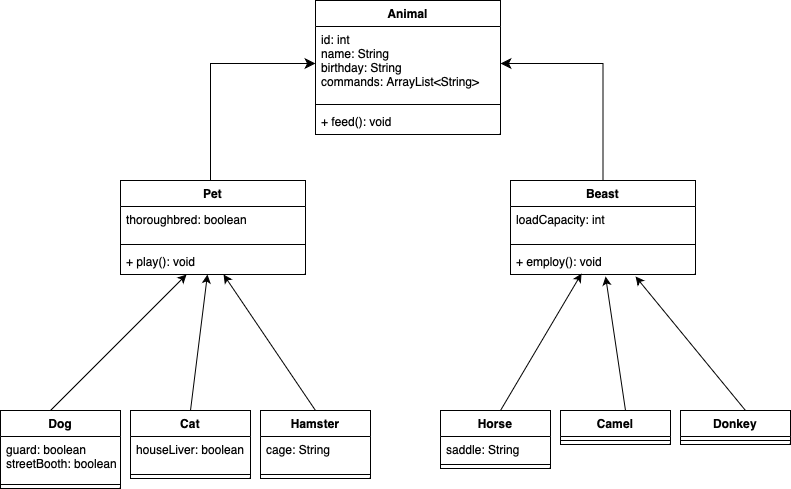

The diagram above was exported from draw.io. Its source (the exported page's mxGraphModel, read from the mxfile embedded in the PNG):
<mxGraphModel dx="954" dy="647" grid="1" gridSize="10" guides="1" tooltips="1" connect="1" arrows="1" fold="1" page="1" pageScale="1" pageWidth="827" pageHeight="1169" background="#FFFFFF" math="0" shadow="0">
  <root>
    <mxCell id="0" />
    <mxCell id="1" parent="0" />
    <mxCell id="xj6zjtGuwZ-JJnqcdcFy-1" value="Animal" style="swimlane;fontStyle=1;align=center;verticalAlign=top;childLayout=stackLayout;horizontal=1;startSize=26;horizontalStack=0;resizeParent=1;resizeParentMax=0;resizeLast=0;collapsible=1;marginBottom=0;" parent="1" vertex="1">
      <mxGeometry x="335" y="60" width="185" height="134" as="geometry" />
    </mxCell>
    <mxCell id="xj6zjtGuwZ-JJnqcdcFy-2" value="id: int&#10;name: String&#10;birthday: String&#10;commands: ArrayList&lt;String&gt;&#10;" style="text;strokeColor=none;fillColor=none;align=left;verticalAlign=top;spacingLeft=4;spacingRight=4;overflow=hidden;rotatable=0;points=[[0,0.5],[1,0.5]];portConstraint=eastwest;" parent="xj6zjtGuwZ-JJnqcdcFy-1" vertex="1">
      <mxGeometry y="26" width="185" height="74" as="geometry" />
    </mxCell>
    <mxCell id="xj6zjtGuwZ-JJnqcdcFy-3" value="" style="line;strokeWidth=1;fillColor=none;align=left;verticalAlign=middle;spacingTop=-1;spacingLeft=3;spacingRight=3;rotatable=0;labelPosition=right;points=[];portConstraint=eastwest;strokeColor=inherit;" parent="xj6zjtGuwZ-JJnqcdcFy-1" vertex="1">
      <mxGeometry y="100" width="185" height="8" as="geometry" />
    </mxCell>
    <mxCell id="xj6zjtGuwZ-JJnqcdcFy-4" value="+ feed(): void" style="text;strokeColor=none;fillColor=none;align=left;verticalAlign=top;spacingLeft=4;spacingRight=4;overflow=hidden;rotatable=0;points=[[0,0.5],[1,0.5]];portConstraint=eastwest;" parent="xj6zjtGuwZ-JJnqcdcFy-1" vertex="1">
      <mxGeometry y="108" width="185" height="26" as="geometry" />
    </mxCell>
    <mxCell id="xj6zjtGuwZ-JJnqcdcFy-5" value="Pet" style="swimlane;fontStyle=1;align=center;verticalAlign=top;childLayout=stackLayout;horizontal=1;startSize=26;horizontalStack=0;resizeParent=1;resizeParentMax=0;resizeLast=0;collapsible=1;marginBottom=0;" parent="1" vertex="1">
      <mxGeometry x="140" y="240" width="185" height="94" as="geometry" />
    </mxCell>
    <mxCell id="xj6zjtGuwZ-JJnqcdcFy-6" value="thoroughbred: boolean" style="text;strokeColor=none;fillColor=none;align=left;verticalAlign=top;spacingLeft=4;spacingRight=4;overflow=hidden;rotatable=0;points=[[0,0.5],[1,0.5]];portConstraint=eastwest;fontColor=#000000;" parent="xj6zjtGuwZ-JJnqcdcFy-5" vertex="1">
      <mxGeometry y="26" width="185" height="34" as="geometry" />
    </mxCell>
    <mxCell id="xj6zjtGuwZ-JJnqcdcFy-7" value="" style="line;strokeWidth=1;fillColor=none;align=left;verticalAlign=middle;spacingTop=-1;spacingLeft=3;spacingRight=3;rotatable=0;labelPosition=right;points=[];portConstraint=eastwest;strokeColor=inherit;" parent="xj6zjtGuwZ-JJnqcdcFy-5" vertex="1">
      <mxGeometry y="60" width="185" height="8" as="geometry" />
    </mxCell>
    <mxCell id="xj6zjtGuwZ-JJnqcdcFy-8" value="+ play(): void" style="text;strokeColor=none;fillColor=none;align=left;verticalAlign=top;spacingLeft=4;spacingRight=4;overflow=hidden;rotatable=0;points=[[0,0.5],[1,0.5]];portConstraint=eastwest;" parent="xj6zjtGuwZ-JJnqcdcFy-5" vertex="1">
      <mxGeometry y="68" width="185" height="26" as="geometry" />
    </mxCell>
    <mxCell id="xj6zjtGuwZ-JJnqcdcFy-9" value="Beast" style="swimlane;fontStyle=1;align=center;verticalAlign=top;childLayout=stackLayout;horizontal=1;startSize=26;horizontalStack=0;resizeParent=1;resizeParentMax=0;resizeLast=0;collapsible=1;marginBottom=0;" parent="1" vertex="1">
      <mxGeometry x="530" y="240" width="185" height="94" as="geometry" />
    </mxCell>
    <mxCell id="xj6zjtGuwZ-JJnqcdcFy-10" value="loadCapacity: int" style="text;strokeColor=none;fillColor=none;align=left;verticalAlign=top;spacingLeft=4;spacingRight=4;overflow=hidden;rotatable=0;points=[[0,0.5],[1,0.5]];portConstraint=eastwest;" parent="xj6zjtGuwZ-JJnqcdcFy-9" vertex="1">
      <mxGeometry y="26" width="185" height="34" as="geometry" />
    </mxCell>
    <mxCell id="xj6zjtGuwZ-JJnqcdcFy-11" value="" style="line;strokeWidth=1;fillColor=none;align=left;verticalAlign=middle;spacingTop=-1;spacingLeft=3;spacingRight=3;rotatable=0;labelPosition=right;points=[];portConstraint=eastwest;strokeColor=inherit;" parent="xj6zjtGuwZ-JJnqcdcFy-9" vertex="1">
      <mxGeometry y="60" width="185" height="8" as="geometry" />
    </mxCell>
    <mxCell id="xj6zjtGuwZ-JJnqcdcFy-12" value="+ employ(): void" style="text;strokeColor=none;fillColor=none;align=left;verticalAlign=top;spacingLeft=4;spacingRight=4;overflow=hidden;rotatable=0;points=[[0,0.5],[1,0.5]];portConstraint=eastwest;" parent="xj6zjtGuwZ-JJnqcdcFy-9" vertex="1">
      <mxGeometry y="68" width="185" height="26" as="geometry" />
    </mxCell>
    <mxCell id="xj6zjtGuwZ-JJnqcdcFy-13" value="" style="edgeStyle=segmentEdgeStyle;endArrow=classic;html=1;curved=0;rounded=0;endSize=8;startSize=8;entryX=1;entryY=0.5;entryDx=0;entryDy=0;exitX=0.5;exitY=0;exitDx=0;exitDy=0;" parent="1" source="xj6zjtGuwZ-JJnqcdcFy-9" target="xj6zjtGuwZ-JJnqcdcFy-2" edge="1">
      <mxGeometry width="50" height="50" relative="1" as="geometry">
        <mxPoint x="390" y="270" as="sourcePoint" />
        <mxPoint x="440" y="220" as="targetPoint" />
        <Array as="points">
          <mxPoint x="623" y="123" />
        </Array>
      </mxGeometry>
    </mxCell>
    <mxCell id="xj6zjtGuwZ-JJnqcdcFy-14" value="" style="edgeStyle=segmentEdgeStyle;endArrow=classic;html=1;curved=0;rounded=0;endSize=8;startSize=8;entryX=0;entryY=0.5;entryDx=0;entryDy=0;exitX=0.5;exitY=0;exitDx=0;exitDy=0;" parent="1" source="xj6zjtGuwZ-JJnqcdcFy-5" target="xj6zjtGuwZ-JJnqcdcFy-2" edge="1">
      <mxGeometry width="50" height="50" relative="1" as="geometry">
        <mxPoint x="632.5" y="250" as="sourcePoint" />
        <mxPoint x="530" y="133" as="targetPoint" />
        <Array as="points">
          <mxPoint x="230" y="240" />
          <mxPoint x="230" y="123" />
        </Array>
      </mxGeometry>
    </mxCell>
    <mxCell id="xj6zjtGuwZ-JJnqcdcFy-15" value="Dog" style="swimlane;fontStyle=1;align=center;verticalAlign=top;childLayout=stackLayout;horizontal=1;startSize=26;horizontalStack=0;resizeParent=1;resizeParentMax=0;resizeLast=0;collapsible=1;marginBottom=0;" parent="1" vertex="1">
      <mxGeometry x="20" y="470" width="120" height="78" as="geometry" />
    </mxCell>
    <mxCell id="xj6zjtGuwZ-JJnqcdcFy-16" value="guard: boolean&#10;streetBooth: boolean&#10;" style="text;strokeColor=none;fillColor=none;align=left;verticalAlign=top;spacingLeft=4;spacingRight=4;overflow=hidden;rotatable=0;points=[[0,0.5],[1,0.5]];portConstraint=eastwest;" parent="xj6zjtGuwZ-JJnqcdcFy-15" vertex="1">
      <mxGeometry y="26" width="120" height="44" as="geometry" />
    </mxCell>
    <mxCell id="xj6zjtGuwZ-JJnqcdcFy-17" value="" style="line;strokeWidth=1;fillColor=none;align=left;verticalAlign=middle;spacingTop=-1;spacingLeft=3;spacingRight=3;rotatable=0;labelPosition=right;points=[];portConstraint=eastwest;strokeColor=inherit;" parent="xj6zjtGuwZ-JJnqcdcFy-15" vertex="1">
      <mxGeometry y="70" width="120" height="8" as="geometry" />
    </mxCell>
    <mxCell id="xj6zjtGuwZ-JJnqcdcFy-27" value="Cat" style="swimlane;fontStyle=1;align=center;verticalAlign=top;childLayout=stackLayout;horizontal=1;startSize=26;horizontalStack=0;resizeParent=1;resizeParentMax=0;resizeLast=0;collapsible=1;marginBottom=0;" parent="1" vertex="1">
      <mxGeometry x="150" y="470" width="120" height="68" as="geometry" />
    </mxCell>
    <mxCell id="xj6zjtGuwZ-JJnqcdcFy-28" value="houseLiver: boolean" style="text;strokeColor=none;fillColor=none;align=left;verticalAlign=top;spacingLeft=4;spacingRight=4;overflow=hidden;rotatable=0;points=[[0,0.5],[1,0.5]];portConstraint=eastwest;" parent="xj6zjtGuwZ-JJnqcdcFy-27" vertex="1">
      <mxGeometry y="26" width="120" height="34" as="geometry" />
    </mxCell>
    <mxCell id="xj6zjtGuwZ-JJnqcdcFy-29" value="" style="line;strokeWidth=1;fillColor=none;align=left;verticalAlign=middle;spacingTop=-1;spacingLeft=3;spacingRight=3;rotatable=0;labelPosition=right;points=[];portConstraint=eastwest;strokeColor=inherit;" parent="xj6zjtGuwZ-JJnqcdcFy-27" vertex="1">
      <mxGeometry y="60" width="120" height="8" as="geometry" />
    </mxCell>
    <mxCell id="xj6zjtGuwZ-JJnqcdcFy-31" value="Hamster" style="swimlane;fontStyle=1;align=center;verticalAlign=top;childLayout=stackLayout;horizontal=1;startSize=26;horizontalStack=0;resizeParent=1;resizeParentMax=0;resizeLast=0;collapsible=1;marginBottom=0;" parent="1" vertex="1">
      <mxGeometry x="280" y="470" width="110" height="68" as="geometry" />
    </mxCell>
    <mxCell id="xj6zjtGuwZ-JJnqcdcFy-32" value="cage: String" style="text;strokeColor=none;fillColor=none;align=left;verticalAlign=top;spacingLeft=4;spacingRight=4;overflow=hidden;rotatable=0;points=[[0,0.5],[1,0.5]];portConstraint=eastwest;" parent="xj6zjtGuwZ-JJnqcdcFy-31" vertex="1">
      <mxGeometry y="26" width="110" height="34" as="geometry" />
    </mxCell>
    <mxCell id="xj6zjtGuwZ-JJnqcdcFy-33" value="" style="line;strokeWidth=1;fillColor=none;align=left;verticalAlign=middle;spacingTop=-1;spacingLeft=3;spacingRight=3;rotatable=0;labelPosition=right;points=[];portConstraint=eastwest;strokeColor=inherit;" parent="xj6zjtGuwZ-JJnqcdcFy-31" vertex="1">
      <mxGeometry y="60" width="110" height="8" as="geometry" />
    </mxCell>
    <mxCell id="xj6zjtGuwZ-JJnqcdcFy-35" value="Horse" style="swimlane;fontStyle=1;align=center;verticalAlign=top;childLayout=stackLayout;horizontal=1;startSize=26;horizontalStack=0;resizeParent=1;resizeParentMax=0;resizeLast=0;collapsible=1;marginBottom=0;" parent="1" vertex="1">
      <mxGeometry x="460" y="470" width="110" height="58" as="geometry" />
    </mxCell>
    <mxCell id="xj6zjtGuwZ-JJnqcdcFy-36" value="saddle: String" style="text;strokeColor=none;fillColor=none;align=left;verticalAlign=top;spacingLeft=4;spacingRight=4;overflow=hidden;rotatable=0;points=[[0,0.5],[1,0.5]];portConstraint=eastwest;" parent="xj6zjtGuwZ-JJnqcdcFy-35" vertex="1">
      <mxGeometry y="26" width="110" height="24" as="geometry" />
    </mxCell>
    <mxCell id="xj6zjtGuwZ-JJnqcdcFy-37" value="" style="line;strokeWidth=1;fillColor=none;align=left;verticalAlign=middle;spacingTop=-1;spacingLeft=3;spacingRight=3;rotatable=0;labelPosition=right;points=[];portConstraint=eastwest;strokeColor=inherit;" parent="xj6zjtGuwZ-JJnqcdcFy-35" vertex="1">
      <mxGeometry y="50" width="110" height="8" as="geometry" />
    </mxCell>
    <mxCell id="xj6zjtGuwZ-JJnqcdcFy-39" value="Camel" style="swimlane;fontStyle=1;align=center;verticalAlign=top;childLayout=stackLayout;horizontal=1;startSize=26;horizontalStack=0;resizeParent=1;resizeParentMax=0;resizeLast=0;collapsible=1;marginBottom=0;" parent="1" vertex="1">
      <mxGeometry x="580" y="470" width="110" height="34" as="geometry" />
    </mxCell>
    <mxCell id="xj6zjtGuwZ-JJnqcdcFy-41" value="" style="line;strokeWidth=1;fillColor=none;align=left;verticalAlign=middle;spacingTop=-1;spacingLeft=3;spacingRight=3;rotatable=0;labelPosition=right;points=[];portConstraint=eastwest;strokeColor=inherit;" parent="xj6zjtGuwZ-JJnqcdcFy-39" vertex="1">
      <mxGeometry y="26" width="110" height="8" as="geometry" />
    </mxCell>
    <mxCell id="xj6zjtGuwZ-JJnqcdcFy-43" value="Donkey" style="swimlane;fontStyle=1;align=center;verticalAlign=top;childLayout=stackLayout;horizontal=1;startSize=26;horizontalStack=0;resizeParent=1;resizeParentMax=0;resizeLast=0;collapsible=1;marginBottom=0;" parent="1" vertex="1">
      <mxGeometry x="700" y="470" width="110" height="34" as="geometry" />
    </mxCell>
    <mxCell id="xj6zjtGuwZ-JJnqcdcFy-45" value="" style="line;strokeWidth=1;fillColor=none;align=left;verticalAlign=middle;spacingTop=-1;spacingLeft=3;spacingRight=3;rotatable=0;labelPosition=right;points=[];portConstraint=eastwest;strokeColor=inherit;" parent="xj6zjtGuwZ-JJnqcdcFy-43" vertex="1">
      <mxGeometry y="26" width="110" height="8" as="geometry" />
    </mxCell>
    <mxCell id="xj6zjtGuwZ-JJnqcdcFy-49" value="" style="endArrow=classic;html=1;rounded=0;entryX=0.357;entryY=1;entryDx=0;entryDy=0;entryPerimeter=0;" parent="1" target="xj6zjtGuwZ-JJnqcdcFy-8" edge="1">
      <mxGeometry width="50" height="50" relative="1" as="geometry">
        <mxPoint x="70" y="470" as="sourcePoint" />
        <mxPoint x="210" y="340" as="targetPoint" />
      </mxGeometry>
    </mxCell>
    <mxCell id="xj6zjtGuwZ-JJnqcdcFy-50" value="" style="endArrow=classic;html=1;rounded=0;exitX=0.5;exitY=0;exitDx=0;exitDy=0;entryX=0.47;entryY=1;entryDx=0;entryDy=0;entryPerimeter=0;" parent="1" source="xj6zjtGuwZ-JJnqcdcFy-27" target="xj6zjtGuwZ-JJnqcdcFy-8" edge="1">
      <mxGeometry width="50" height="50" relative="1" as="geometry">
        <mxPoint x="80" y="480" as="sourcePoint" />
        <mxPoint x="223.11926605504595" y="384" as="targetPoint" />
      </mxGeometry>
    </mxCell>
    <mxCell id="xj6zjtGuwZ-JJnqcdcFy-51" value="" style="endArrow=classic;html=1;rounded=0;exitX=0.5;exitY=0;exitDx=0;exitDy=0;entryX=0.557;entryY=1;entryDx=0;entryDy=0;entryPerimeter=0;" parent="1" source="xj6zjtGuwZ-JJnqcdcFy-31" target="xj6zjtGuwZ-JJnqcdcFy-8" edge="1">
      <mxGeometry width="50" height="50" relative="1" as="geometry">
        <mxPoint x="90" y="490" as="sourcePoint" />
        <mxPoint x="250" y="370" as="targetPoint" />
      </mxGeometry>
    </mxCell>
    <mxCell id="xj6zjtGuwZ-JJnqcdcFy-52" value="" style="endArrow=classic;html=1;rounded=0;entryX=0.384;entryY=0.962;entryDx=0;entryDy=0;entryPerimeter=0;" parent="1" target="xj6zjtGuwZ-JJnqcdcFy-12" edge="1">
      <mxGeometry width="50" height="50" relative="1" as="geometry">
        <mxPoint x="520" y="470" as="sourcePoint" />
        <mxPoint x="663.119266055046" y="374" as="targetPoint" />
      </mxGeometry>
    </mxCell>
    <mxCell id="xj6zjtGuwZ-JJnqcdcFy-53" value="" style="endArrow=classic;html=1;rounded=0;exitX=0.5;exitY=0;exitDx=0;exitDy=0;entryX=0.514;entryY=1.077;entryDx=0;entryDy=0;entryPerimeter=0;" parent="1" target="xj6zjtGuwZ-JJnqcdcFy-12" edge="1">
      <mxGeometry width="50" height="50" relative="1" as="geometry">
        <mxPoint x="645" y="470" as="sourcePoint" />
        <mxPoint x="676.95" y="374" as="targetPoint" />
      </mxGeometry>
    </mxCell>
    <mxCell id="xj6zjtGuwZ-JJnqcdcFy-54" value="" style="endArrow=classic;html=1;rounded=0;exitX=0.5;exitY=0;exitDx=0;exitDy=0;entryX=0.676;entryY=1.077;entryDx=0;entryDy=0;entryPerimeter=0;" parent="1" target="xj6zjtGuwZ-JJnqcdcFy-12" edge="1">
      <mxGeometry width="50" height="50" relative="1" as="geometry">
        <mxPoint x="765" y="470" as="sourcePoint" />
        <mxPoint x="693.0450000000001" y="374" as="targetPoint" />
      </mxGeometry>
    </mxCell>
  </root>
</mxGraphModel>